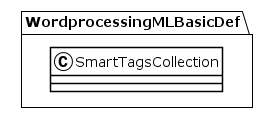

The diagram above was rendered by PlantUML. Its source (embedded in the PNG):
@startuml
!theme plain
package WordprocessingMLBasicDef {
class SmartTagsCollection {
}
}
@enduml